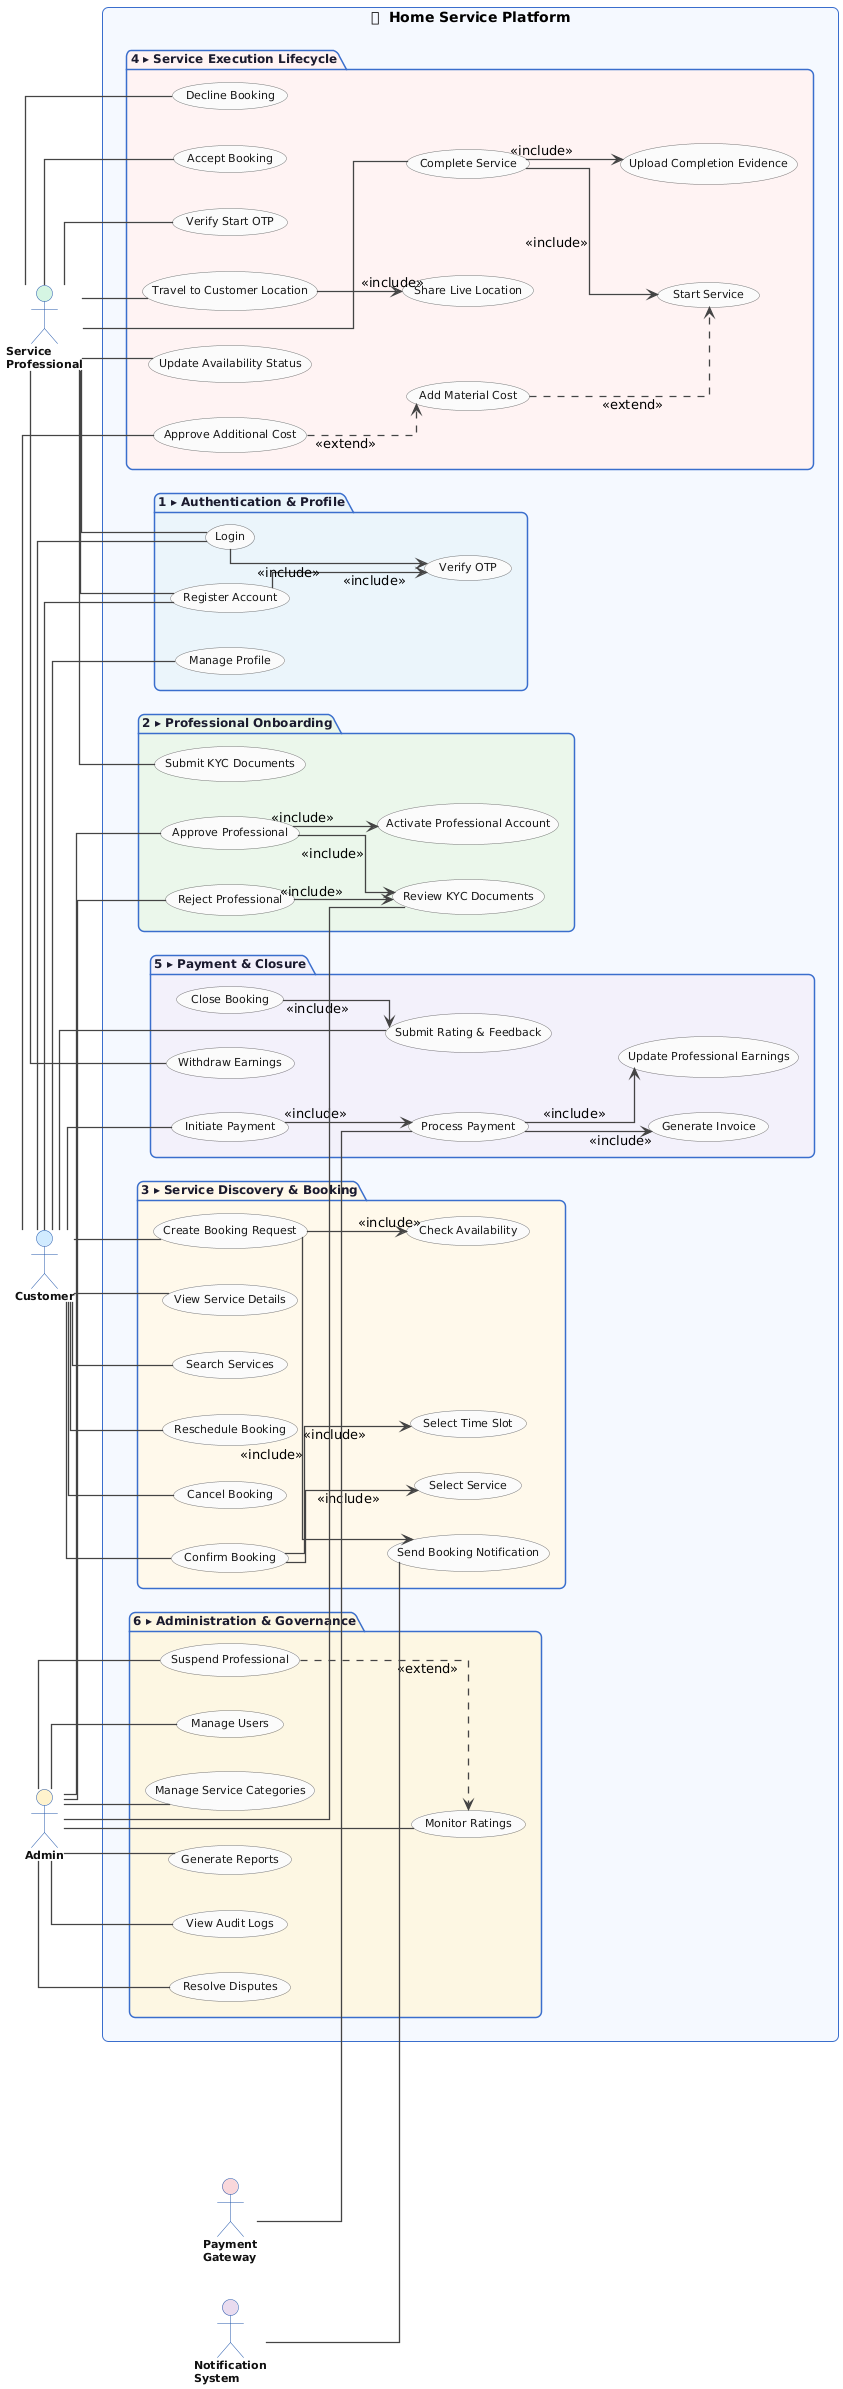

The diagram above was rendered by PlantUML. Its source (embedded in the PNG):
@startuml
left to right direction
skinparam shadowing false
skinparam actorStyle stickman
skinparam roundcorner 12
skinparam ArrowColor #444444
skinparam ArrowThickness 1.3
skinparam linetype ortho

skinparam usecase {
  BackgroundColor #FAFAFA
  BorderColor #777777
  FontSize 11
  FontColor #1A1A1A
}

skinparam package {
  BackgroundColor #F5F8FF
  BorderColor #3B6FCC
  FontColor #1A1A2E
  FontStyle bold
  FontSize 12
}

skinparam actor {
  BackgroundColor #DDEEFF
  BorderColor #2255AA
  FontColor #111111
  FontSize 11
  FontStyle bold
}

' ════════════════════════════════════════
'  ACTORS — LEFT SIDE
' ════════════════════════════════════════
actor "Customer" as C #D0EBFF
actor "Service\nProfessional" as P #D5F5E3
actor "Admin" as A #FFF3CD

' ════════════════════════════════════════
'  ACTORS — RIGHT SIDE (External Systems)
' ════════════════════════════════════════
actor "Payment\nGateway" as PG #F8D7DA
actor "Notification\nSystem" as NS #E8DAEF

rectangle "🏠  Home Service Platform" {

  ' ────────────────────────────────────
  '  PACKAGE 1 — AUTH & PROFILE
  ' ────────────────────────────────────
  package "1 ▸ Authentication & Profile" #EAF4FB {
    (Register Account)  as REG
    (Login)             as LOG
    (Verify OTP)        as OTP
    (Manage Profile)    as PROF
  }

  ' ────────────────────────────────────
  '  PACKAGE 2 — PROFESSIONAL ONBOARDING
  ' ────────────────────────────────────
  package "2 ▸ Professional Onboarding" #EAF7EA {
    (Submit KYC Documents)        as KYC
    (Review KYC Documents)        as RKYC
    (Approve Professional)        as APR
    (Reject Professional)         as REJ
    (Activate Professional Account) as ACT
  }

  ' ────────────────────────────────────
  '  PACKAGE 3 — SERVICE DISCOVERY & BOOKING
  ' ────────────────────────────────────
  package "3 ▸ Service Discovery & Booking" #FFF8EA {
    (Search Services)           as SS
    (View Service Details)      as VSD
    (Check Availability)        as CA
    (Select Service)            as SEL
    (Select Time Slot)          as STS
    (Create Booking Request)    as CBR
    (Confirm Booking)           as CON
    (Cancel Booking)            as CAN
    (Reschedule Booking)        as RSC
    (Send Booking Notification) as SBN
  }

  ' ────────────────────────────────────
  '  PACKAGE 4 — SERVICE EXECUTION
  ' ────────────────────────────────────
  package "4 ▸ Service Execution Lifecycle" #FEF3F3 {
    (Accept Booking)             as AB
    (Decline Booking)            as DB
    (Update Availability Status) as UA
    (Travel to Customer Location) as TTL
    (Share Live Location)        as SLL
    (Verify Start OTP)           as VOTP
    (Start Service)              as SVC
    (Add Material Cost)          as AMC
    (Approve Additional Cost)    as AAC
    (Upload Completion Evidence) as UCE
    (Complete Service)           as CS
  }

  ' ────────────────────────────────────
  '  PACKAGE 5 — PAYMENT & CLOSURE
  ' ────────────────────────────────────
  package "5 ▸ Payment & Closure" #F3F0FB {
    (Initiate Payment)              as IP
    (Process Payment)               as PP
    (Generate Invoice)              as GI
    (Update Professional Earnings)  as UPE
    (Withdraw Earnings)             as WE
    (Submit Rating & Feedback)      as SRF
    (Close Booking)                 as CB
  }

  ' ────────────────────────────────────
  '  PACKAGE 6 — ADMINISTRATION
  ' ────────────────────────────────────
  package "6 ▸ Administration & Governance" #FDF6E3 {
    (Manage Service Categories) as MSC
    (Manage Users)              as MU
    (Monitor Ratings)           as MR
    (Suspend Professional)      as SP
    (Resolve Disputes)          as RD
    (View Audit Logs)           as VAL
    (Generate Reports)          as GR
  }

  ' ════════════════════════════════════
  '  INCLUDE RELATIONSHIPS
  ' ════════════════════════════════════
  REG --> OTP  : <<include>>
  LOG --> OTP  : <<include>>

  APR --> RKYC : <<include>>
  APR --> ACT  : <<include>>
  REJ --> RKYC : <<include>>

  CON --> SEL  : <<include>>
  CON --> STS  : <<include>>
  CBR --> CA   : <<include>>
  CBR --> SBN  : <<include>>

  TTL --> SLL  : <<include>>
  CS  --> UCE  : <<include>>
  CS  --> SVC  : <<include>>

  IP  --> PP   : <<include>>
  PP  --> GI   : <<include>>
  PP  --> UPE  : <<include>>
  CB  --> SRF  : <<include>>

  ' ════════════════════════════════════
  '  EXTEND RELATIONSHIPS
  ' ════════════════════════════════════
  AMC ..> SVC : <<extend>>
  AAC ..> AMC : <<extend>>
  SP  ..> MR  : <<extend>>

}

' ════════════════════════════════════════
'  ACTOR ASSOCIATIONS
' ════════════════════════════════════════

' Customer (Left)
C -- REG
C -- LOG
C -- PROF
C -- SS
C -- VSD
C -- CBR
C -- CON
C -- CAN
C -- RSC
C -- AAC
C -- IP
C -- SRF

' Professional (Left)
P -- REG
P -- LOG
P -- KYC
P -- UA
P -- AB
P -- DB
P -- TTL
P -- VOTP
P -- CS
P -- WE

' Admin (Left)
A -- RKYC
A -- APR
A -- REJ
A -- MSC
A -- MU
A -- MR
A -- SP
A -- RD
A -- VAL
A -- GR

' External Systems (Right)
PG -- PP
NS -- SBN
@enduml